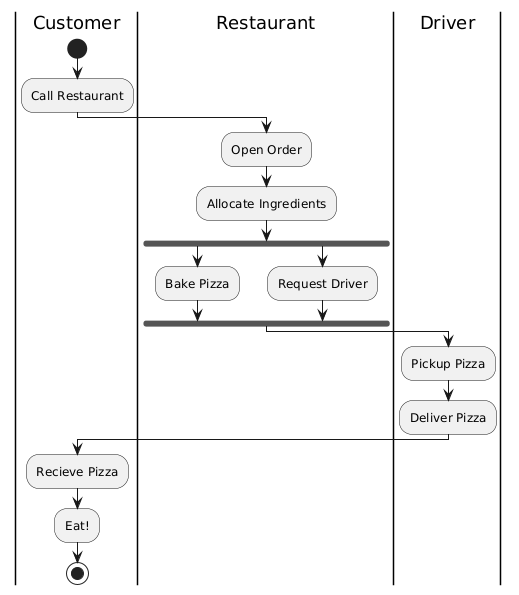

The diagram above was rendered by PlantUML. Its source (embedded in the PNG):
@startuml
|Customer|
start
:Call Restaurant;
|Customer|
|Restaurant|
:Open Order;
:Allocate Ingredients;
fork
:Bake Pizza;
fork again
:Request Driver;
end fork
|Restaurant|
|Driver|
:Pickup Pizza;
:Deliver Pizza;
|Driver|
|Customer|
:Recieve Pizza;
:Eat!;
stop
|Customer|
@enduml